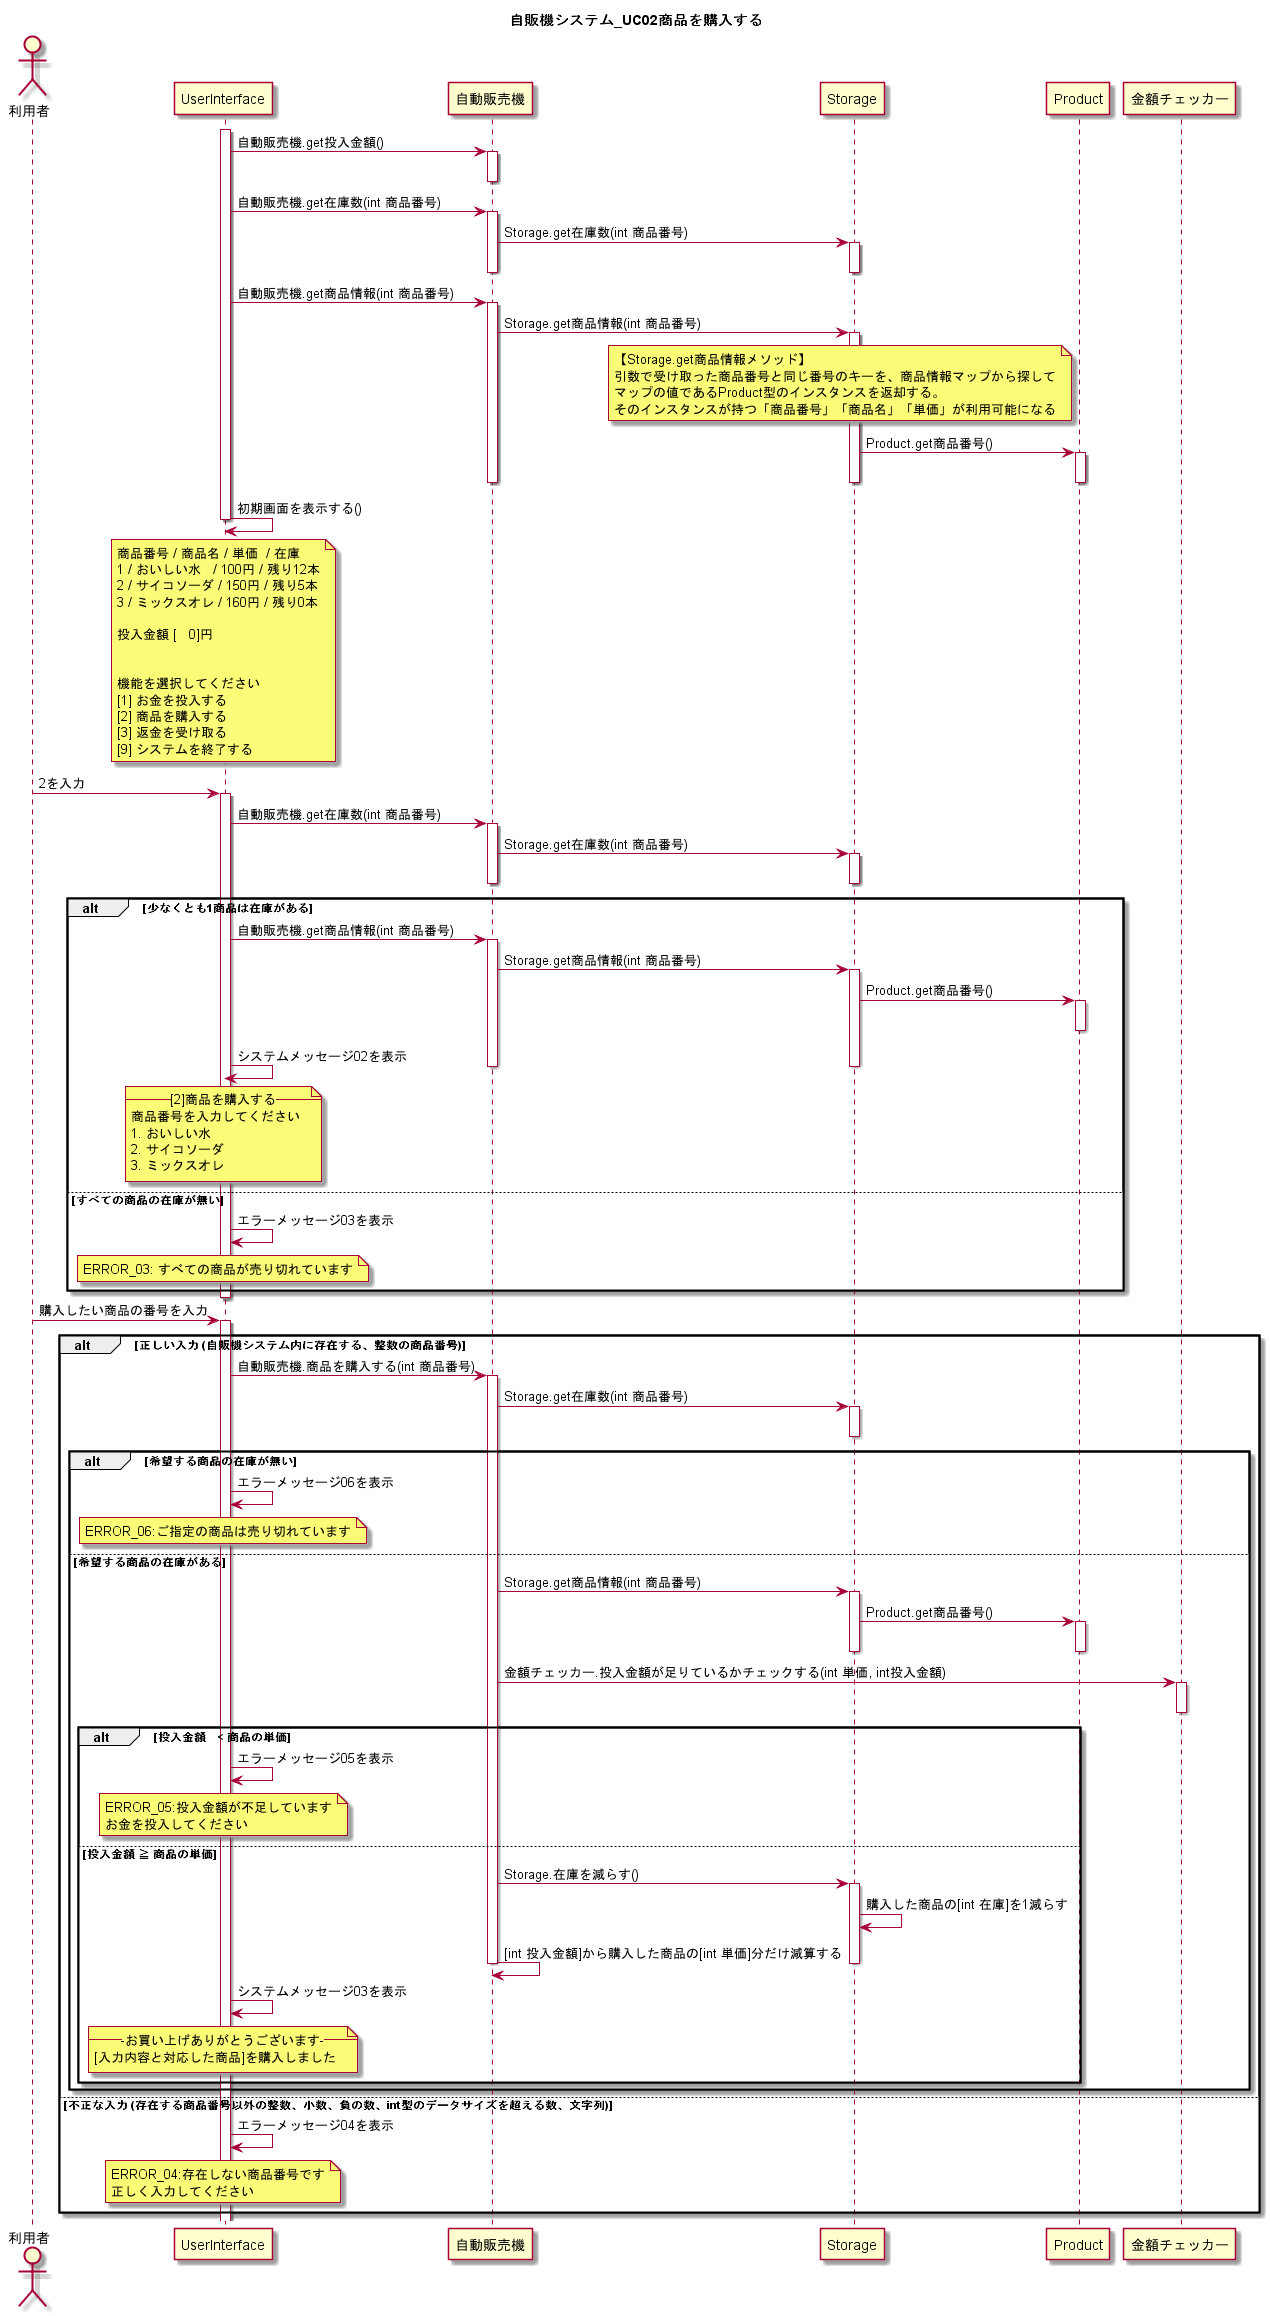

The diagram above was rendered by PlantUML. Its source (embedded in the PNG):
@startuml
title 自販機システム_UC02商品を購入する

actor 利用者

activate UserInterface

UserInterface -> 自動販売機 : 自動販売機.get投入金額()
activate 自動販売機
deactivate 自動販売機

UserInterface -> 自動販売機 : 自動販売機.get在庫数(int 商品番号)
activate 自動販売機
自動販売機 -> Storage : Storage.get在庫数(int 商品番号)
activate Storage

deactivate Storage
deactivate 自動販売機

UserInterface -> 自動販売機 : 自動販売機.get商品情報(int 商品番号)
activate 自動販売機
自動販売機 -> Storage : Storage.get商品情報(int 商品番号)
activate Storage

note left of Product
【Storage.get商品情報メソッド】
引数で受け取った商品番号と同じ番号のキーを、商品情報マップから探して
マップの値であるProduct型のインスタンスを返却する。
そのインスタンスが持つ「商品番号」「商品名」「単価」が利用可能になる
end note

Storage -> Product : Product.get商品番号()
activate Product

deactivate Product
deactivate Storage
deactivate 自動販売機
deactivate 自動販売機


UserInterface <- UserInterface : 初期画面を表示する()
note over UserInterface
商品番号 / 商品名 / 単価  / 在庫
1 / おいしい水   / 100円 / 残り12本
2 / サイコソーダ / 150円 / 残り5本
3 / ミックスオレ / 160円 / 残り0本

投入金額 [   0]円


機能を選択してください
[1] お金を投入する
[2] 商品を購入する
[3] 返金を受け取る
[9] システムを終了する
end note
deactivate UserInterface


利用者 -> UserInterface : 2を入力

activate UserInterface
UserInterface -> 自動販売機 : 自動販売機.get在庫数(int 商品番号)
activate 自動販売機
自動販売機 -> Storage : Storage.get在庫数(int 商品番号)
activate Storage

deactivate Product
deactivate Storage
deactivate 自動販売機

alt 少なくとも1商品は在庫がある
    UserInterface -> 自動販売機 : 自動販売機.get商品情報(int 商品番号)
    activate 自動販売機
    自動販売機 -> Storage : Storage.get商品情報(int 商品番号)
    activate Storage

    Storage -> Product : Product.get商品番号()
    activate Product

    deactivate Product
    UserInterface <- UserInterface : システムメッセージ02を表示
    note over UserInterface
    --[2]商品を購入する--
    商品番号を入力してください
    1. おいしい水
    2. サイコソーダ
    3. ミックスオレ
    end note
    deactivate Storage
    deactivate 自動販売機

else すべての商品の在庫が無い
    UserInterface <- UserInterface : エラーメッセージ03を表示
    note over UserInterface
    ERROR_03: すべての商品が売り切れています
    end note

end
deactivate UserInterface

利用者 -> UserInterface : 購入したい商品の番号を入力

activate UserInterface

alt 正しい入力 (自販機システム内に存在する、整数の商品番号)

    UserInterface -> 自動販売機 : 自動販売機.商品を購入する(int 商品番号)
    activate 自動販売機

    自動販売機 -> Storage : Storage.get在庫数(int 商品番号)
    activate Storage
    deactivate Storage

    alt 希望する商品の在庫が無い

        UserInterface -> UserInterface : エラーメッセージ06を表示
        note over UserInterface
        ERROR_06:ご指定の商品は売り切れています
        end note


    else 希望する商品の在庫がある

        自動販売機 -> Storage : Storage.get商品情報(int 商品番号)
        activate Storage
        Storage -> Product : Product.get商品番号()
        activate Product
        deactivate Product
        deactivate Storage

        自動販売機 -> 金額チェッカー : 金額チェッカー.投入金額が足りているかチェックする(int 単価, int投入金額)
        activate 金額チェッカー
        deactivate 金額チェッカー

        alt 投入金額　< 商品の単価

            UserInterface -> UserInterface : エラーメッセージ05を表示
            note over UserInterface
            ERROR_05:投入金額が不足しています
            お金を投入してください
            end note

        else 投入金額 ≧ 商品の単価

            自動販売機 -> Storage : Storage.在庫を減らす()
            activate Storage
            Storage -> Storage : 購入した商品の[int 在庫]を1減らす
            自動販売機 -> 自動販売機 : [int 投入金額]から購入した商品の[int 単価]分だけ減算する
            deactivate Storage
            deactivate 自動販売機

            UserInterface -> UserInterface : システムメッセージ03を表示
            note over UserInterface
            ---お買い上げありがとうございます---
            [入力内容と対応した商品]を購入しました
            end note
            
        end


    end

else 不正な入力 (存在する商品番号以外の整数、小数、負の数、int型のデータサイズを超える数、文字列)
    UserInterface <- UserInterface : エラーメッセージ04を表示
    note over UserInterface
    ERROR_04:存在しない商品番号です
    正しく入力してください
    end note

  
end



@enduml